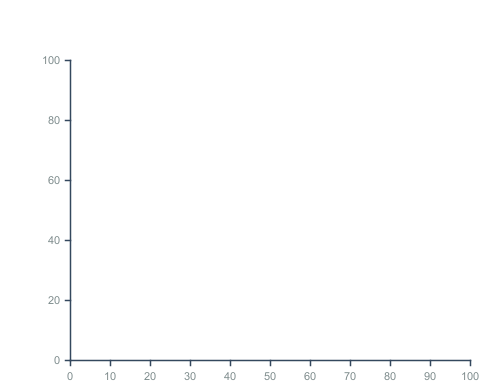

The diagram above was rendered by PlantUML. Its source (embedded in the PNG):
@startchart
<style>
chartDiagram {
    BackGroundColor white
    FontName Arial
    FontSize 12
    bar {
        LineColor #2c3e50
        LineThickness 2.0
        BackGroundColor #3498db
        BarWidth 0.7
    }
    line {
        LineColor #e74c3c
        LineThickness 2.5
    }
    scatter {
        MarkerShape square
        MarkerSize 14
        MarkerColor #9b59b6
    }
    axis {
        LineColor #34495e
        LineThickness 1.5
        FontSize 11
        FontColor #7f8c8d
    }
    grid {
        LineColor #ecf0f1
        LineThickness 0.8
    }
    legend {
        FontSize 12
        FontColor #2c3e50
        BackGroundColor #f5f5f5
        Padding 10
        Margin 5
    }
}
</style>
@endchart